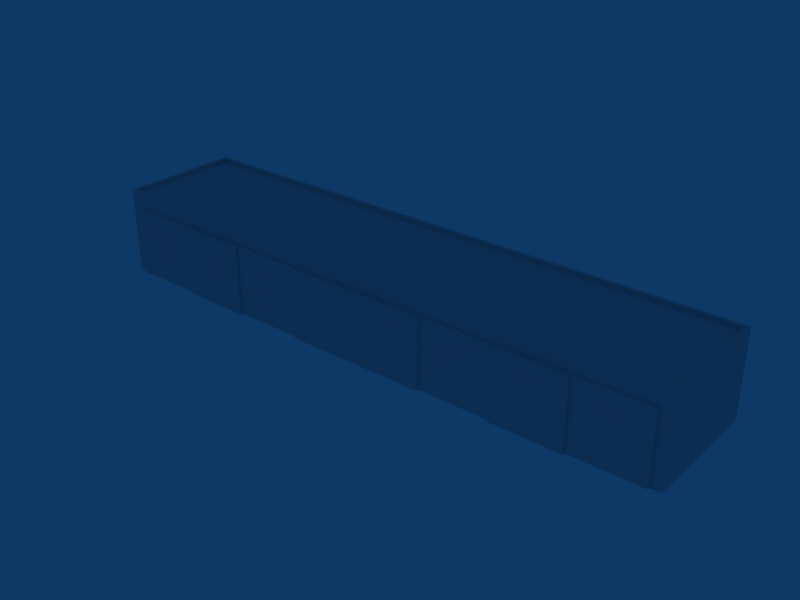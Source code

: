 # Source: ebaw_building_ref_032.blend  (saved by Blender 2.79.0; exported with 4.5.12 LTS)
import bpy
from mathutils import Matrix  # noqa: F401  (used for matrix-valued properties, if any)

bpy.ops.wm.read_factory_settings(use_empty=True)
scene = bpy.context.scene
scene.name = 'Scene'

# ---- collections
col_collection_1 = bpy.data.collections.new('Collection 1'); scene.collection.children.link(col_collection_1)
col_collection_20 = bpy.data.collections.new('Collection 20'); scene.collection.children.link(col_collection_20)
col_collection_20.hide_render = True
col_collection_20.hide_viewport = True

# ---- materials (node trees are filled in below, after node groups)
mat_material = bpy.data.materials.new('Material')
mat_material.alpha_threshold = 0.0
mat_material.roughness = 0.5

# ---- material node trees

# ---- world
world_world = bpy.data.worlds.new('World'); scene.world = world_world
world_world.color = (0.05656, 0.2208, 0.4)
world_world.use_sun_shadow = False
world_world.sun_shadow_jitter_overblur = 0.0
world_world.cycles.sampling_method = 'NONE'
world_world.cycles.sample_map_resolution = 256

# ---- meshes
me_cube_004 = bpy.data.meshes.new('Cube.004')
me_cube_004.from_pydata([(-1.526e-05, -5.0, 4.65), (-23.2, -5.2, 4.65), (-23.2, -5.2, -1.0), (-17.4, -5.0, 4.65), (-23.2, -5.0, -1.0), (-23.2, -5.0, 4.65), (-17.4, -5.2, 4.65), (-17.4, -5.2, -1.0), (-17.4, -5.4, -1.0), (-11.6, -5.4, -1.0), (-11.6, -5.4, 4.65), (-17.4, -5.4, 4.65), (-11.6, -5.0, 4.65), (-5.8, -5.0, 4.65), (-11.6, -5.2, -1.0), (-11.6, -5.2, 4.65), (-5.8, -5.2, 4.65), (-5.8, -5.2, -1.0), (-5.8, -5.4, -1.0), (-5.8, -5.4, 4.65), (-1.526e-05, -5.2, 4.65), (-9.537e-06, -5.4, -1.0), (5.8, -5.4, -1.0), (5.8, -5.4, 4.65), (-1.526e-05, -5.4, 4.65), (5.8, -5.0, 4.65), (11.6, -5.0, 4.65), (5.8, -5.2, -1.0), (5.8, -5.2, 4.65), (11.6, -5.2, 4.65), (11.6, -5.2, -1.0), (11.6, -5.4, -1.0), (17.4, -5.4, -1.0), (17.4, -5.4, 4.65), (11.6, -5.4, 4.65), (23.2, -5.0, 4.65), (23.2, -5.0, -1.0), (17.4, -5.0, 4.65), (17.4, -5.2, -1.0), (23.2, -5.2, -1.0), (17.4, -5.2, 4.65), (23.2, -5.2, 4.65)], [], [(29, 40, 37, 26), (0, 13, 16, 20), (25, 0, 20, 28), (15, 12, 3, 6), (7, 6, 1, 2), (1, 5, 4, 2), (5, 1, 6, 3), (10, 9, 14, 15), (11, 6, 7, 8), (6, 11, 10, 15), (11, 8, 9, 10), (12, 15, 16, 13), (15, 14, 17, 16), (19, 16, 17, 18), (16, 19, 24, 20), (19, 18, 21, 24), (23, 22, 27, 28), (20, 24, 23, 28), (24, 21, 22, 23), (25, 28, 29, 26), (28, 27, 30, 29), (33, 32, 38, 40), (34, 29, 30, 31), (29, 34, 33, 40), (34, 31, 32, 33), (41, 35, 37, 40), (35, 41, 39, 36), (39, 41, 40, 38)])
_uv = me_cube_004.uv_layers.new(name='UVTex')
_uv.uv.foreach_set('vector', [0.3495, 0.2786, 0.3495, 0.1087, 0.3495, 0.1087, 0.3495, 0.2786, 0.3495, 0.1087, 0.3495, 0.2786, 0.3495, 0.2786, 0.3495, 0.1087, 0.3495, 0.1087, 0.3495, 0.2786, 0.3495, 0.2786, 0.3495, 0.1087, 0.3495, 0.1087, 0.3495, 0.1087, 0.3495, 0.2786, 0.3495, 0.2786, 0.05059, 0.1087, 0.3495, 0.1087, 0.3495, 0.2786, 0.05059, 0.2786, 0.3495, 0.2786, 0.3495, 0.2786, 0.05059, 0.2786, 0.05059, 0.2786, 0.3495, 0.2786, 0.3495, 0.2786, 0.3495, 0.1087, 0.3495, 0.1087, 0.3495, 0.1087, 0.05059, 0.1087, 0.05059, 0.1087, 0.3495, 0.1087, 0.3495, 0.1087, 0.3495, 0.1087, 0.05059, 0.1087, 0.05059, 0.1087, 0.3495, 0.2786, 0.3495, 0.2786, 0.3495, 0.1087, 0.3495, 0.1087, 0.3495, 0.2786, 0.05059, 0.2786, 0.05059, 0.1087, 0.3495, 0.1087, 0.3495, 0.2786, 0.3495, 0.2786, 0.3495, 0.1087, 0.3495, 0.1087, 0.3495, 0.2786, 0.05059, 0.2786, 0.05059, 0.1087, 0.3495, 0.1087, 0.3495, 0.1087, 0.3495, 0.1087, 0.05059, 0.1087, 0.05059, 0.1087, 0.3495, 0.2786, 0.3495, 0.2786, 0.3495, 0.1087, 0.3495, 0.1087, 0.3495, 0.2786, 0.05059, 0.2786, 0.05059, 0.1087, 0.3495, 0.1087, 0.3495, 0.1087, 0.05059, 0.1087, 0.05059, 0.1087, 0.3495, 0.1087, 0.3495, 0.2786, 0.3495, 0.2786, 0.3495, 0.1087, 0.3495, 0.1087, 0.3495, 0.2786, 0.05059, 0.2786, 0.05059, 0.1087, 0.3495, 0.1087, 0.3495, 0.2786, 0.3495, 0.2786, 0.3495, 0.1087, 0.3495, 0.1087, 0.3495, 0.2786, 0.05059, 0.2786, 0.05059, 0.1087, 0.3495, 0.1087, 0.3495, 0.1087, 0.05059, 0.1087, 0.05059, 0.1087, 0.3495, 0.1087, 0.3495, 0.1087, 0.3495, 0.1087, 0.05059, 0.1087, 0.05059, 0.1087, 0.3495, 0.2786, 0.3495, 0.2786, 0.3495, 0.1087, 0.3495, 0.1087, 0.3495, 0.2786, 0.05059, 0.2786, 0.05059, 0.1087, 0.3495, 0.1087, 0.3495, 0.1087, 0.3495, 0.1087, 0.3495, 0.2786, 0.3495, 0.2786, 0.3495, 0.1087, 0.3495, 0.1087, 0.05059, 0.1087, 0.05059, 0.1087, 0.05059, 0.1087, 0.3495, 0.1087, 0.3495, 0.2786, 0.05059, 0.2786])
me_cube_004.materials.append(mat_material)
me_cube_004.use_remesh_preserve_volume = False
me_cube_004.use_remesh_preserve_attributes = False
me_cube_004.use_mirror_vertex_groups = False
me_cube_004.update()
me_cube_001 = bpy.data.meshes.new('Cube.001')
me_cube_001.from_pydata([(23.2, -5.0, -1.0), (23.2, -5.0, 4.65), (-23.2, -5.0, 4.65), (-23.2, -5.0, -1.0), (-24.0, -5.0, -1.0), (24.0, -5.0, -1.0), (-24.0, -5.0, 6.0), (24.0, -5.0, 6.0), (24.0, -5.0, 4.65), (-24.0, -5.0, 4.65), (-23.2, -5.0, 6.0), (23.2, -5.0, 6.0), (24.0, 5.0, -1.0), (-24.0, 5.0, -1.0), (24.0, 5.0, 6.0), (-24.0, 5.0, 6.0), (23.7, 4.698, 6.0), (-23.7, 4.698, 6.0), (-23.7, -4.698, 6.0), (23.7, -4.698, 6.0), (23.7, 4.698, 5.7), (23.7, -4.698, 5.7), (-23.7, -4.698, 5.7), (-23.7, 4.698, 5.7)], [], [(0, 5, 8, 1), (4, 3, 2, 9), (7, 11, 1, 8), (11, 10, 2, 1), (10, 6, 9, 2), (12, 14, 7, 5), (4, 6, 15, 13), (14, 12, 13, 15), (14, 15, 17, 16), (15, 6, 18, 17), (6, 7, 19, 18), (7, 14, 16, 19), (19, 16, 20, 21), (18, 19, 21, 22), (17, 18, 22, 23), (16, 17, 23, 20), (20, 23, 22, 21)])
_uv = me_cube_001.uv_layers.new(name='UVTex')
_uv.uv.foreach_set('vector', [0.6907, 0.01326, 0.7039, 0.01326, 0.7039, 0.3303, 0.6907, 0.3303, 0.006185, 0.01326, 0.01941, 0.01326, 0.01941, 0.3303, 0.006185, 0.3303, 0.7039, 0.4095, 0.6907, 0.4095, 0.6907, 0.3303, 0.7039, 0.3303, 0.6907, 0.4095, 0.01941, 0.4095, 0.01941, 0.3303, 0.6907, 0.3303, 0.01941, 0.4095, 0.006185, 0.4095, 0.006185, 0.3303, 0.01941, 0.3303, 0.9923, 0.0126, 0.9923, 0.409, 0.7143, 0.409, 0.7143, 0.0126, 0.7143, 0.0126, 0.7143, 0.409, 0.9923, 0.409, 0.9923, 0.0126, 0.7039, 0.8194, 0.7039, 0.4231, 0.006185, 0.4231, 0.006185, 0.8194, 0.7039, 0.8028, 0.006185, 0.8028, 0.009492, 0.8028, 0.7006, 0.8028, 0.3698, 0.8023, 0.09184, 0.8023, 0.09815, 0.8023, 0.3571, 0.8023, 0.006185, 0.8028, 0.7039, 0.8028, 0.7006, 0.8028, 0.009492, 0.8028, 0.09184, 0.8023, 0.3698, 0.8023, 0.3571, 0.8023, 0.09815, 0.8023, 0.09815, 0.8023, 0.3571, 0.8023, 0.3571, 0.7891, 0.09815, 0.7891, 0.009492, 0.8028, 0.7006, 0.8028, 0.7006, 0.7896, 0.009492, 0.7896, 0.3571, 0.8023, 0.09815, 0.8023, 0.09815, 0.7891, 0.3571, 0.7891, 0.7006, 0.8028, 0.009492, 0.8028, 0.009492, 0.7896, 0.7006, 0.7896, 0.9955, 0.9876, 0.713, 0.9876, 0.713, 0.4268, 0.9955, 0.4268])
me_cube_001.materials.append(mat_material)
me_cube_001.use_remesh_preserve_volume = False
me_cube_001.use_remesh_preserve_attributes = False
me_cube_001.use_mirror_vertex_groups = False
me_cube_001.update()
me_cube_017 = bpy.data.meshes.new('Cube.017')
me_cube_017.from_pydata([(-24.0, -5.0, -1.0), (24.0, -5.0, -1.0), (-24.0, -5.0, 6.0), (24.0, -5.0, 6.0), (24.0, -5.0, 4.65), (-24.0, -5.0, 4.65), (-23.2, -5.0, -1.0), (23.2, -5.0, -1.0), (-23.2, -5.0, 6.0), (23.2, -5.0, 6.0), (23.2, -5.0, 4.65), (-23.2, -5.0, 4.65), (24.0, 5.0, -1.0), (-24.0, 5.0, -1.0), (24.0, 5.0, 6.0), (-24.0, 5.0, 6.0), (23.7, 4.698, 6.0), (-23.7, 4.698, 6.0), (-23.7, -4.698, 6.0), (23.7, -4.698, 6.0), (23.7, 4.698, 5.7), (23.7, -4.698, 5.7), (-23.7, -4.698, 5.7), (-23.7, 4.698, 5.7)], [], [(4, 10, 7, 1), (0, 6, 11, 5), (3, 9, 10, 4), (9, 8, 11, 10), (8, 2, 5, 11), (12, 14, 3, 1), (0, 2, 15, 13), (14, 12, 13, 15), (14, 15, 17, 16), (15, 2, 18, 17), (2, 3, 19, 18), (3, 14, 16, 19), (19, 16, 20, 21), (18, 19, 21, 22), (17, 18, 22, 23), (16, 17, 23, 20), (20, 23, 22, 21)])
_uv = me_cube_017.uv_layers.new(name='UVTex')
_uv.uv.foreach_set('vector', [0.2812, 0.03125, 0.4688, 0.03125, 0.4688, 0.2188, 0.2812, 0.2188, 0.2812, 0.03125, 0.4688, 0.03125, 0.4688, 0.2188, 0.2812, 0.2188, 0.2812, 0.03125, 0.4688, 0.03125, 0.4688, 0.2188, 0.2812, 0.2188, 0.2812, 0.03125, 0.4688, 0.03125, 0.4688, 0.2188, 0.2812, 0.2188, 0.2812, 0.03125, 0.4688, 0.03125, 0.4688, 0.2188, 0.2812, 0.2188, 0.2812, 0.03125, 0.4688, 0.03125, 0.4688, 0.2188, 0.2812, 0.2188, 0.2812, 0.03125, 0.4688, 0.03125, 0.4688, 0.2188, 0.2812, 0.2188, 0.2812, 0.03125, 0.4688, 0.03125, 0.4688, 0.2188, 0.2812, 0.2188, 0.2812, 0.03125, 0.4688, 0.03125, 0.4688, 0.2188, 0.2812, 0.2188, 0.2812, 0.03125, 0.4688, 0.03125, 0.4688, 0.2188, 0.2812, 0.2188, 0.2812, 0.03125, 0.4688, 0.03125, 0.4688, 0.2188, 0.2812, 0.2188, 0.2812, 0.03125, 0.4688, 0.03125, 0.4688, 0.2188, 0.2812, 0.2188, 0.2812, 0.03125, 0.4688, 0.03125, 0.4688, 0.2188, 0.2812, 0.2188, 0.2812, 0.03125, 0.4688, 0.03125, 0.4688, 0.2188, 0.2812, 0.2188, 0.2812, 0.03125, 0.4688, 0.03125, 0.4688, 0.2188, 0.2812, 0.2188, 0.2812, 0.03125, 0.4688, 0.03125, 0.4688, 0.2188, 0.2812, 0.2188, 0.03125, 0.2812, 0.2188, 0.2812, 0.2188, 0.4688, 0.03125, 0.4688])
me_cube_017.use_remesh_preserve_volume = False
me_cube_017.use_remesh_preserve_attributes = False
me_cube_017.use_mirror_vertex_groups = False
me_cube_017.update()
me_cube_016 = bpy.data.meshes.new('Cube.016')
me_cube_016.from_pydata([(-23.2, -5.0, 4.95), (-23.2, -5.0, -1.0), (-17.4, -5.0, 4.95), (-17.4, -5.0, -1.0), (-17.4, -5.2, -1.0), (-23.2, -5.2, -1.0), (-17.4, -5.2, 4.95), (-23.2, -5.2, 4.95)], [], [(1, 0, 2, 3), (0, 7, 6, 2), (7, 0, 1, 5), (4, 6, 7, 5), (2, 6, 4, 3)])
_uv = me_cube_016.uv_layers.new(name='UVTex')
_uv.uv.foreach_set('vector', [0.7188, 0.2188, 0.5312, 0.2188, 0.5312, 0.03125, 0.7188, 0.03125, 0.5312, 0.03125, 0.7188, 0.03125, 0.7188, 0.2188, 0.5312, 0.2188, 0.7188, 0.2188, 0.5312, 0.2188, 0.5312, 0.03125, 0.7188, 0.03125, 0.5312, 0.03125, 0.7188, 0.03125, 0.7188, 0.2188, 0.5312, 0.2188, 0.5312, 0.03125, 0.7188, 0.03125, 0.7188, 0.2188, 0.5312, 0.2188])
me_cube_016.use_remesh_preserve_volume = False
me_cube_016.use_remesh_preserve_attributes = False
me_cube_016.use_mirror_vertex_groups = False
me_cube_016.update()
me_cube_015 = bpy.data.meshes.new('Cube.015')
me_cube_015.from_pydata([(-17.4, -5.2, 4.95), (-11.6, -5.2, 4.95), (-11.6, -5.2, -1.0), (-17.4, -5.2, -1.0), (-17.4, -5.0, -1.0), (-11.6, -5.0, -1.0), (-11.6, -5.0, 4.95), (-17.4, -5.0, 4.95)], [], [(0, 3, 2, 1), (7, 0, 1, 6), (6, 5, 4, 7), (0, 7, 4, 3), (1, 2, 5, 6)])
_uv = me_cube_015.uv_layers.new(name='UVTex')
_uv.uv.foreach_set('vector', [0.7188, 0.2188, 0.5312, 0.2188, 0.5312, 0.03125, 0.7188, 0.03125, 0.5312, 0.03125, 0.7188, 0.03125, 0.7188, 0.2188, 0.5312, 0.2188, 0.7188, 0.2188, 0.5312, 0.2188, 0.5312, 0.03125, 0.7188, 0.03125, 0.5312, 0.03125, 0.7188, 0.03125, 0.7188, 0.2188, 0.5312, 0.2188, 0.5312, 0.03125, 0.7188, 0.03125, 0.7188, 0.2188, 0.5312, 0.2188])
me_cube_015.use_remesh_preserve_volume = False
me_cube_015.use_remesh_preserve_attributes = False
me_cube_015.use_mirror_vertex_groups = False
me_cube_015.update()
me_cube_014 = bpy.data.meshes.new('Cube.014')
me_cube_014.from_pydata([(-11.6, -5.2, 4.95), (-5.8, -5.2, 4.95), (-5.8, -5.2, -1.0), (-11.6, -5.2, -1.0), (-11.6, -5.0, -1.0), (-5.8, -5.0, -1.0), (-5.8, -5.0, 4.95), (-11.6, -5.0, 4.95)], [], [(0, 3, 2, 1), (7, 0, 1, 6), (6, 5, 4, 7), (0, 7, 4, 3), (1, 2, 5, 6)])
_uv = me_cube_014.uv_layers.new(name='UVTex')
_uv.uv.foreach_set('vector', [0.7188, 0.2188, 0.5312, 0.2188, 0.5312, 0.03125, 0.7188, 0.03125, 0.5312, 0.03125, 0.7188, 0.03125, 0.7188, 0.2188, 0.5312, 0.2188, 0.7188, 0.2188, 0.5312, 0.2188, 0.5312, 0.03125, 0.7188, 0.03125, 0.5312, 0.03125, 0.7188, 0.03125, 0.7188, 0.2188, 0.5312, 0.2188, 0.5312, 0.03125, 0.7188, 0.03125, 0.7188, 0.2188, 0.5312, 0.2188])
me_cube_014.use_remesh_preserve_volume = False
me_cube_014.use_remesh_preserve_attributes = False
me_cube_014.use_mirror_vertex_groups = False
me_cube_014.update()
me_cube_013 = bpy.data.meshes.new('Cube.013')
me_cube_013.from_pydata([(-5.8, -5.2, 4.95), (-1.526e-05, -5.2, 4.95), (-9.537e-06, -5.2, -1.0), (-5.8, -5.2, -1.0), (-5.8, -5.0, -1.0), (-9.537e-06, -5.0, -1.0), (-1.526e-05, -5.0, 4.95), (-5.8, -5.0, 4.95)], [], [(0, 3, 2, 1), (7, 0, 1, 6), (6, 5, 4, 7), (0, 7, 4, 3), (1, 2, 5, 6)])
_uv = me_cube_013.uv_layers.new(name='UVTex')
_uv.uv.foreach_set('vector', [0.7188, 0.2188, 0.5312, 0.2188, 0.5312, 0.03125, 0.7188, 0.03125, 0.5312, 0.03125, 0.7188, 0.03125, 0.7188, 0.2188, 0.5312, 0.2188, 0.7188, 0.2188, 0.5312, 0.2188, 0.5312, 0.03125, 0.7188, 0.03125, 0.5312, 0.03125, 0.7188, 0.03125, 0.7188, 0.2188, 0.5312, 0.2188, 0.5312, 0.03125, 0.7188, 0.03125, 0.7188, 0.2188, 0.5312, 0.2188])
me_cube_013.use_remesh_preserve_volume = False
me_cube_013.use_remesh_preserve_attributes = False
me_cube_013.use_mirror_vertex_groups = False
me_cube_013.update()
me_cube_012 = bpy.data.meshes.new('Cube.012')
me_cube_012.from_pydata([(-1.526e-05, -5.2, 4.95), (5.8, -5.2, 4.95), (5.8, -5.2, -1.0), (-9.537e-06, -5.2, -1.0), (-9.537e-06, -5.0, -1.0), (5.8, -5.0, -1.0), (5.8, -5.0, 4.95), (-1.526e-05, -5.0, 4.95)], [], [(0, 3, 2, 1), (7, 0, 1, 6), (6, 5, 4, 7), (0, 7, 4, 3), (1, 2, 5, 6)])
_uv = me_cube_012.uv_layers.new(name='UVTex')
_uv.uv.foreach_set('vector', [0.7188, 0.2188, 0.5312, 0.2188, 0.5312, 0.03125, 0.7188, 0.03125, 0.5312, 0.03125, 0.7188, 0.03125, 0.7188, 0.2188, 0.5312, 0.2188, 0.7188, 0.2188, 0.5312, 0.2188, 0.5312, 0.03125, 0.7188, 0.03125, 0.5312, 0.03125, 0.7188, 0.03125, 0.7188, 0.2188, 0.5312, 0.2188, 0.5312, 0.03125, 0.7188, 0.03125, 0.7188, 0.2188, 0.5312, 0.2188])
me_cube_012.use_remesh_preserve_volume = False
me_cube_012.use_remesh_preserve_attributes = False
me_cube_012.use_mirror_vertex_groups = False
me_cube_012.update()
me_cube_003 = bpy.data.meshes.new('Cube.003')
me_cube_003.from_pydata([(5.8, -5.2, 4.95), (11.6, -5.2, 4.95), (11.6, -5.2, -1.0), (5.8, -5.2, -1.0), (5.8, -5.0, -1.0), (11.6, -5.0, -1.0), (11.6, -5.0, 4.95), (5.8, -5.0, 4.95)], [], [(0, 3, 2, 1), (7, 0, 1, 6), (6, 5, 4, 7), (0, 7, 4, 3), (1, 2, 5, 6)])
_uv = me_cube_003.uv_layers.new(name='UVTex')
_uv.uv.foreach_set('vector', [0.7188, 0.2188, 0.5312, 0.2188, 0.5312, 0.03125, 0.7188, 0.03125, 0.5312, 0.03125, 0.7188, 0.03125, 0.7188, 0.2188, 0.5312, 0.2188, 0.7188, 0.2188, 0.5312, 0.2188, 0.5312, 0.03125, 0.7188, 0.03125, 0.5312, 0.03125, 0.7188, 0.03125, 0.7188, 0.2188, 0.5312, 0.2188, 0.5312, 0.03125, 0.7188, 0.03125, 0.7188, 0.2188, 0.5312, 0.2188])
me_cube_003.use_remesh_preserve_volume = False
me_cube_003.use_remesh_preserve_attributes = False
me_cube_003.use_mirror_vertex_groups = False
me_cube_003.update()
me_cube_002 = bpy.data.meshes.new('Cube.002')
me_cube_002.from_pydata([(11.6, -5.2, 4.95), (17.4, -5.2, 4.95), (17.4, -5.2, -1.0), (11.6, -5.2, -1.0), (11.6, -5.0, -1.0), (17.4, -5.0, -1.0), (17.4, -5.0, 4.95), (11.6, -5.0, 4.95)], [], [(0, 3, 2, 1), (7, 0, 1, 6), (6, 5, 4, 7), (0, 7, 4, 3), (1, 2, 5, 6)])
_uv = me_cube_002.uv_layers.new(name='UVTex')
_uv.uv.foreach_set('vector', [0.7188, 0.2188, 0.5312, 0.2188, 0.5312, 0.03125, 0.7188, 0.03125, 0.5312, 0.03125, 0.7188, 0.03125, 0.7188, 0.2188, 0.5312, 0.2188, 0.7188, 0.2188, 0.5312, 0.2188, 0.5312, 0.03125, 0.7188, 0.03125, 0.5312, 0.03125, 0.7188, 0.03125, 0.7188, 0.2188, 0.5312, 0.2188, 0.5312, 0.03125, 0.7188, 0.03125, 0.7188, 0.2188, 0.5312, 0.2188])
me_cube_002.use_remesh_preserve_volume = False
me_cube_002.use_remesh_preserve_attributes = False
me_cube_002.use_mirror_vertex_groups = False
me_cube_002.update()
me_cube = bpy.data.meshes.new('Cube')
me_cube.from_pydata([(23.2, -5.2, 4.95), (17.4, -5.2, 4.95), (23.2, -5.2, -1.0), (17.4, -5.2, -1.0), (17.4, -5.0, -1.0), (17.4, -5.0, 4.95), (23.2, -5.0, -1.0), (23.2, -5.0, 4.95)], [], [(2, 0, 1, 3), (7, 0, 2, 6), (0, 7, 5, 1), (7, 6, 4, 5), (1, 5, 4, 3)])
_uv = me_cube.uv_layers.new(name='UVTex')
_uv.uv.foreach_set('vector', [0.7188, 0.2188, 0.5312, 0.2188, 0.5312, 0.03125, 0.7188, 0.03125, 0.5312, 0.03125, 0.7188, 0.03125, 0.7188, 0.2188, 0.5312, 0.2188, 0.7188, 0.2188, 0.5312, 0.2188, 0.5312, 0.03125, 0.7188, 0.03125, 0.5312, 0.03125, 0.7188, 0.03125, 0.7188, 0.2188, 0.5312, 0.2188, 0.5312, 0.03125, 0.7188, 0.03125, 0.7188, 0.2188, 0.5312, 0.2188])
me_cube.use_remesh_preserve_volume = False
me_cube.use_remesh_preserve_attributes = False
me_cube.use_mirror_vertex_groups = False
me_cube.update()

# ---- objects
ob_cube_002 = bpy.data.objects.new('Cube.002', me_cube_004)
ob_cube = bpy.data.objects.new('Cube', me_cube_001)
ob_cube_017 = bpy.data.objects.new('Cube.017', me_cube_017)
ob_cube_016 = bpy.data.objects.new('Cube.016', me_cube_016)
ob_cube_015 = bpy.data.objects.new('Cube.015', me_cube_015)
ob_cube_014 = bpy.data.objects.new('Cube.014', me_cube_014)
ob_cube_013 = bpy.data.objects.new('Cube.013', me_cube_013)
ob_cube_012 = bpy.data.objects.new('Cube.012', me_cube_012)
ob_cube_011 = bpy.data.objects.new('Cube.011', me_cube_003)
ob_cube_010 = bpy.data.objects.new('Cube.010', me_cube_002)
ob_cube_001 = bpy.data.objects.new('Cube.001', me_cube)

# ---- transforms, parenting, visibility, modifiers, constraints
ob_cube_002.location = (0.0, 0.0, 1.0)
ob_cube_002.lock_rotations_4d = False
ob_cube_002.empty_display_type = 'ARROWS'
ob_cube_002.lineart.crease_threshold = 0.0
ob_cube.location = (0.0, 0.0, 1.0)
ob_cube.lock_rotations_4d = False
ob_cube.empty_display_type = 'ARROWS'
ob_cube.lineart.crease_threshold = 0.0
ob_cube_017.location = (0.0, 0.0, 1.0)
ob_cube_017.lock_rotations_4d = False
ob_cube_017.empty_display_type = 'ARROWS'
ob_cube_017.lineart.crease_threshold = 0.0
ob_cube_016.location = (0.0, 0.0, 1.0)
ob_cube_016.lock_rotations_4d = False
ob_cube_016.empty_display_type = 'ARROWS'
ob_cube_016.lineart.crease_threshold = 0.0
ob_cube_015.location = (0.0, -0.2, 1.0)
ob_cube_015.lock_rotations_4d = False
ob_cube_015.empty_display_type = 'ARROWS'
ob_cube_015.lineart.crease_threshold = 0.0
ob_cube_014.location = (0.0, 0.0, 1.0)
ob_cube_014.lock_rotations_4d = False
ob_cube_014.empty_display_type = 'ARROWS'
ob_cube_014.lineart.crease_threshold = 0.0
ob_cube_013.location = (0.0, -0.2, 1.0)
ob_cube_013.lock_rotations_4d = False
ob_cube_013.empty_display_type = 'ARROWS'
ob_cube_013.lineart.crease_threshold = 0.0
ob_cube_012.location = (0.0, -0.2, 1.0)
ob_cube_012.lock_rotations_4d = False
ob_cube_012.empty_display_type = 'ARROWS'
ob_cube_012.lineart.crease_threshold = 0.0
ob_cube_011.location = (0.0, 0.0, 1.0)
ob_cube_011.lock_rotations_4d = False
ob_cube_011.empty_display_type = 'ARROWS'
ob_cube_011.lineart.crease_threshold = 0.0
ob_cube_010.location = (0.0, -0.2, 1.0)
ob_cube_010.lock_rotations_4d = False
ob_cube_010.empty_display_type = 'ARROWS'
ob_cube_010.lineart.crease_threshold = 0.0
ob_cube_001.location = (0.0, 0.0, 1.0)
ob_cube_001.lock_rotations_4d = False
ob_cube_001.empty_display_type = 'ARROWS'
ob_cube_001.lineart.crease_threshold = 0.0

# ---- collection membership
col_collection_1.objects.link(ob_cube_002)
col_collection_1.objects.link(ob_cube)
col_collection_20.objects.link(ob_cube_017)
col_collection_20.objects.link(ob_cube_016)
col_collection_20.objects.link(ob_cube_015)
col_collection_20.objects.link(ob_cube_014)
col_collection_20.objects.link(ob_cube_013)
col_collection_20.objects.link(ob_cube_012)
col_collection_20.objects.link(ob_cube_011)
col_collection_20.objects.link(ob_cube_010)
col_collection_20.objects.link(ob_cube_001)

# ---- scene / render settings (as saved in the file)
scene.frame_start = 1; scene.frame_end = 250; scene.frame_set(1)
scene.render.engine = 'BLENDER_EEVEE_NEXT'
scene.render.image_settings.file_format = 'JPEG'
scene.render.image_settings.color_mode = 'RGB'
scene.render.image_settings.compression = 90
scene.render.resolution_x = 800
scene.render.resolution_y = 600
scene.render.pixel_aspect_x = 100.0
scene.render.pixel_aspect_y = 100.0
scene.render.fps = 25
scene.render.dither_intensity = 0.0
scene.render.use_compositing = False
scene.render.use_sequencer = False
scene.render.bake_margin = 2
scene.render.bake_bias = 0.0
scene.render.use_stamp_time = False
scene.render.use_stamp_date = False
scene.render.use_stamp_frame = False
scene.render.use_stamp_camera = False
scene.render.use_stamp_scene = False
scene.render.use_stamp_filename = False
scene.render.use_stamp_render_time = False
scene.render.stamp_font_size = 0
scene.cycles.use_denoising = False
scene.cycles.samples = 10
scene.cycles.sampling_pattern = 'TABULATED_SOBOL'
scene.cycles.light_sampling_threshold = 0.0
scene.cycles.use_adaptive_sampling = False
scene.cycles.use_light_tree = False
scene.cycles.blur_glossy = 0.0
scene.cycles.volume_bounces = 1
scene.cycles.pixel_filter_type = 'GAUSSIAN'
scene.cycles.sample_clamp_indirect = 0.0
scene.view_settings.view_transform = 'Raw'
bpy.context.view_layer.update()

# ---- added for rendering (the .blend has no active camera): camera
cam_auto = bpy.data.cameras.new('AutoCamera')
cam_auto.lens = 50.0
cam_auto.sensor_width = 36.0
cam_auto.clip_end = 1000.0
ob_auto_camera = bpy.data.objects.new('AutoCamera', cam_auto)
scene.collection.objects.link(ob_auto_camera)
ob_auto_camera.location = (46.0402, -55.4482, 39.8321)
ob_auto_camera.rotation_euler = (1.09748, -7.21219e-08, 0.694738)
scene.camera = ob_auto_camera
bpy.context.view_layer.update()
